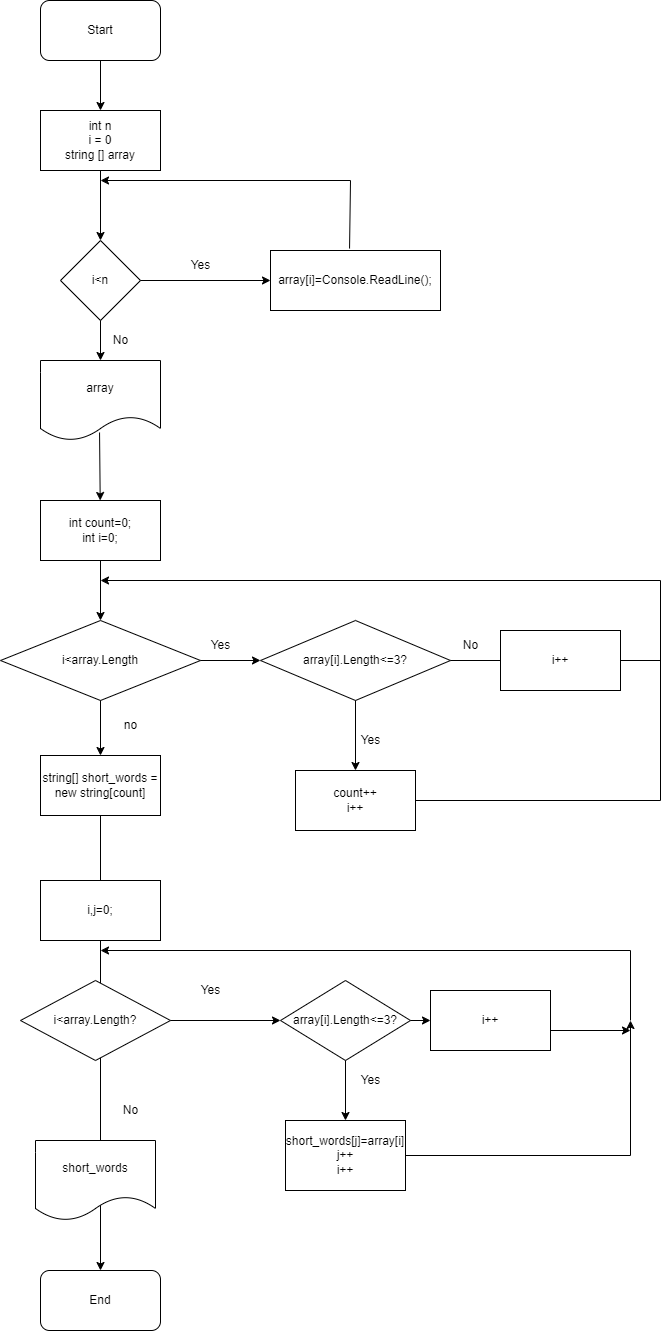

The diagram above was exported from draw.io. Its source (the exported page's mxGraphModel, read from the mxfile embedded in the PNG):
<mxGraphModel dx="1422" dy="833" grid="1" gridSize="10" guides="1" tooltips="1" connect="1" arrows="1" fold="1" page="1" pageScale="1" pageWidth="827" pageHeight="1169" math="0" shadow="0">
  <root>
    <mxCell id="WIyWlLk6GJQsqaUBKTNV-0" />
    <mxCell id="WIyWlLk6GJQsqaUBKTNV-1" parent="WIyWlLk6GJQsqaUBKTNV-0" />
    <mxCell id="i6o8dlCHdBBF5wxaUeL_-0" value="Start" style="rounded=1;whiteSpace=wrap;html=1;" parent="WIyWlLk6GJQsqaUBKTNV-1" vertex="1">
      <mxGeometry x="340" y="40" width="120" height="60" as="geometry" />
    </mxCell>
    <mxCell id="i6o8dlCHdBBF5wxaUeL_-1" value="int n&lt;br&gt;i = 0&lt;br&gt;string [] array" style="rounded=0;whiteSpace=wrap;html=1;" parent="WIyWlLk6GJQsqaUBKTNV-1" vertex="1">
      <mxGeometry x="340" y="150" width="120" height="60" as="geometry" />
    </mxCell>
    <mxCell id="i6o8dlCHdBBF5wxaUeL_-2" value="i&amp;lt;n" style="rhombus;whiteSpace=wrap;html=1;" parent="WIyWlLk6GJQsqaUBKTNV-1" vertex="1">
      <mxGeometry x="360" y="280" width="80" height="80" as="geometry" />
    </mxCell>
    <mxCell id="i6o8dlCHdBBF5wxaUeL_-3" value="array[i]=Console.ReadLine();" style="rounded=0;whiteSpace=wrap;html=1;" parent="WIyWlLk6GJQsqaUBKTNV-1" vertex="1">
      <mxGeometry x="570" y="290" width="170" height="60" as="geometry" />
    </mxCell>
    <mxCell id="i6o8dlCHdBBF5wxaUeL_-5" value="int count=0;&lt;br&gt;int i=0;" style="rounded=0;whiteSpace=wrap;html=1;" parent="WIyWlLk6GJQsqaUBKTNV-1" vertex="1">
      <mxGeometry x="340" y="540" width="120" height="60" as="geometry" />
    </mxCell>
    <mxCell id="i6o8dlCHdBBF5wxaUeL_-6" value="array" style="shape=document;whiteSpace=wrap;html=1;boundedLbl=1;" parent="WIyWlLk6GJQsqaUBKTNV-1" vertex="1">
      <mxGeometry x="340" y="400" width="120" height="80" as="geometry" />
    </mxCell>
    <mxCell id="i6o8dlCHdBBF5wxaUeL_-7" value="array[i].Length&amp;lt;=3?" style="rhombus;whiteSpace=wrap;html=1;" parent="WIyWlLk6GJQsqaUBKTNV-1" vertex="1">
      <mxGeometry x="560" y="660" width="190" height="80" as="geometry" />
    </mxCell>
    <mxCell id="i6o8dlCHdBBF5wxaUeL_-8" value="i&amp;lt;array.Length" style="rhombus;whiteSpace=wrap;html=1;" parent="WIyWlLk6GJQsqaUBKTNV-1" vertex="1">
      <mxGeometry x="300" y="660" width="200" height="80" as="geometry" />
    </mxCell>
    <mxCell id="i6o8dlCHdBBF5wxaUeL_-9" value="count++&lt;br&gt;i++" style="rounded=0;whiteSpace=wrap;html=1;" parent="WIyWlLk6GJQsqaUBKTNV-1" vertex="1">
      <mxGeometry x="595" y="810" width="120" height="60" as="geometry" />
    </mxCell>
    <mxCell id="i6o8dlCHdBBF5wxaUeL_-11" value="End" style="rounded=1;whiteSpace=wrap;html=1;" parent="WIyWlLk6GJQsqaUBKTNV-1" vertex="1">
      <mxGeometry x="340" y="1310" width="120" height="60" as="geometry" />
    </mxCell>
    <mxCell id="i6o8dlCHdBBF5wxaUeL_-12" value="" style="endArrow=classic;html=1;rounded=0;exitX=0.5;exitY=1;exitDx=0;exitDy=0;" parent="WIyWlLk6GJQsqaUBKTNV-1" source="i6o8dlCHdBBF5wxaUeL_-0" target="i6o8dlCHdBBF5wxaUeL_-1" edge="1">
      <mxGeometry width="50" height="50" relative="1" as="geometry">
        <mxPoint x="390" y="410" as="sourcePoint" />
        <mxPoint x="440" y="360" as="targetPoint" />
      </mxGeometry>
    </mxCell>
    <mxCell id="i6o8dlCHdBBF5wxaUeL_-13" value="" style="endArrow=classic;html=1;rounded=0;exitX=0.5;exitY=1;exitDx=0;exitDy=0;" parent="WIyWlLk6GJQsqaUBKTNV-1" source="i6o8dlCHdBBF5wxaUeL_-1" target="i6o8dlCHdBBF5wxaUeL_-2" edge="1">
      <mxGeometry width="50" height="50" relative="1" as="geometry">
        <mxPoint x="390" y="410" as="sourcePoint" />
        <mxPoint x="440" y="360" as="targetPoint" />
      </mxGeometry>
    </mxCell>
    <mxCell id="i6o8dlCHdBBF5wxaUeL_-14" value="" style="endArrow=classic;html=1;rounded=0;entryX=0;entryY=0.5;entryDx=0;entryDy=0;exitX=1;exitY=0.5;exitDx=0;exitDy=0;" parent="WIyWlLk6GJQsqaUBKTNV-1" source="i6o8dlCHdBBF5wxaUeL_-2" target="i6o8dlCHdBBF5wxaUeL_-3" edge="1">
      <mxGeometry width="50" height="50" relative="1" as="geometry">
        <mxPoint x="390" y="410" as="sourcePoint" />
        <mxPoint x="440" y="360" as="targetPoint" />
      </mxGeometry>
    </mxCell>
    <mxCell id="i6o8dlCHdBBF5wxaUeL_-15" value="Yes" style="text;html=1;align=center;verticalAlign=middle;resizable=0;points=[];autosize=1;strokeColor=none;fillColor=none;" parent="WIyWlLk6GJQsqaUBKTNV-1" vertex="1">
      <mxGeometry x="480" y="290" width="40" height="30" as="geometry" />
    </mxCell>
    <mxCell id="i6o8dlCHdBBF5wxaUeL_-16" value="" style="endArrow=classic;html=1;rounded=0;exitX=0.465;exitY=-0.033;exitDx=0;exitDy=0;exitPerimeter=0;" parent="WIyWlLk6GJQsqaUBKTNV-1" source="i6o8dlCHdBBF5wxaUeL_-3" edge="1">
      <mxGeometry width="50" height="50" relative="1" as="geometry">
        <mxPoint x="680" y="240" as="sourcePoint" />
        <mxPoint x="400" y="220" as="targetPoint" />
        <Array as="points">
          <mxPoint x="650" y="220" />
        </Array>
      </mxGeometry>
    </mxCell>
    <mxCell id="i6o8dlCHdBBF5wxaUeL_-17" value="" style="endArrow=classic;html=1;rounded=0;exitX=0.5;exitY=1;exitDx=0;exitDy=0;entryX=0.5;entryY=0;entryDx=0;entryDy=0;" parent="WIyWlLk6GJQsqaUBKTNV-1" source="i6o8dlCHdBBF5wxaUeL_-2" target="i6o8dlCHdBBF5wxaUeL_-6" edge="1">
      <mxGeometry width="50" height="50" relative="1" as="geometry">
        <mxPoint x="390" y="410" as="sourcePoint" />
        <mxPoint x="440" y="360" as="targetPoint" />
      </mxGeometry>
    </mxCell>
    <mxCell id="i6o8dlCHdBBF5wxaUeL_-18" value="No" style="text;html=1;align=center;verticalAlign=middle;resizable=0;points=[];autosize=1;strokeColor=none;fillColor=none;" parent="WIyWlLk6GJQsqaUBKTNV-1" vertex="1">
      <mxGeometry x="400" y="365" width="40" height="30" as="geometry" />
    </mxCell>
    <mxCell id="i6o8dlCHdBBF5wxaUeL_-19" value="" style="endArrow=classic;html=1;rounded=0;entryX=0.5;entryY=0;entryDx=0;entryDy=0;" parent="WIyWlLk6GJQsqaUBKTNV-1" target="i6o8dlCHdBBF5wxaUeL_-8" edge="1">
      <mxGeometry width="50" height="50" relative="1" as="geometry">
        <mxPoint x="400" y="600" as="sourcePoint" />
        <mxPoint x="440" y="680" as="targetPoint" />
      </mxGeometry>
    </mxCell>
    <mxCell id="i6o8dlCHdBBF5wxaUeL_-20" value="" style="endArrow=classic;html=1;rounded=0;exitX=0.492;exitY=0.9;exitDx=0;exitDy=0;exitPerimeter=0;" parent="WIyWlLk6GJQsqaUBKTNV-1" source="i6o8dlCHdBBF5wxaUeL_-6" target="i6o8dlCHdBBF5wxaUeL_-5" edge="1">
      <mxGeometry width="50" height="50" relative="1" as="geometry">
        <mxPoint x="390" y="630" as="sourcePoint" />
        <mxPoint x="440" y="580" as="targetPoint" />
      </mxGeometry>
    </mxCell>
    <mxCell id="i6o8dlCHdBBF5wxaUeL_-21" value="" style="endArrow=classic;html=1;rounded=0;entryX=0.5;entryY=0;entryDx=0;entryDy=0;exitX=0.5;exitY=1;exitDx=0;exitDy=0;" parent="WIyWlLk6GJQsqaUBKTNV-1" source="i6o8dlCHdBBF5wxaUeL_-8" target="9DFKQsmDTG4Hqwy2jZDm-3" edge="1">
      <mxGeometry width="50" height="50" relative="1" as="geometry">
        <mxPoint x="390" y="630" as="sourcePoint" />
        <mxPoint x="400" y="790" as="targetPoint" />
      </mxGeometry>
    </mxCell>
    <mxCell id="i6o8dlCHdBBF5wxaUeL_-22" value="no" style="text;html=1;align=center;verticalAlign=middle;resizable=0;points=[];autosize=1;strokeColor=none;fillColor=none;" parent="WIyWlLk6GJQsqaUBKTNV-1" vertex="1">
      <mxGeometry x="410" y="750" width="40" height="30" as="geometry" />
    </mxCell>
    <mxCell id="i6o8dlCHdBBF5wxaUeL_-23" value="" style="endArrow=classic;html=1;rounded=0;entryX=0;entryY=0.5;entryDx=0;entryDy=0;exitX=1;exitY=0.5;exitDx=0;exitDy=0;" parent="WIyWlLk6GJQsqaUBKTNV-1" source="i6o8dlCHdBBF5wxaUeL_-8" target="i6o8dlCHdBBF5wxaUeL_-7" edge="1">
      <mxGeometry width="50" height="50" relative="1" as="geometry">
        <mxPoint x="390" y="630" as="sourcePoint" />
        <mxPoint x="440" y="580" as="targetPoint" />
      </mxGeometry>
    </mxCell>
    <mxCell id="i6o8dlCHdBBF5wxaUeL_-24" value="Yes" style="text;html=1;align=center;verticalAlign=middle;resizable=0;points=[];autosize=1;strokeColor=none;fillColor=none;" parent="WIyWlLk6GJQsqaUBKTNV-1" vertex="1">
      <mxGeometry x="500" y="670" width="40" height="30" as="geometry" />
    </mxCell>
    <mxCell id="i6o8dlCHdBBF5wxaUeL_-25" value="" style="endArrow=classic;html=1;rounded=0;entryX=0.5;entryY=0;entryDx=0;entryDy=0;exitX=0.5;exitY=1;exitDx=0;exitDy=0;" parent="WIyWlLk6GJQsqaUBKTNV-1" source="i6o8dlCHdBBF5wxaUeL_-7" target="i6o8dlCHdBBF5wxaUeL_-9" edge="1">
      <mxGeometry width="50" height="50" relative="1" as="geometry">
        <mxPoint x="390" y="800" as="sourcePoint" />
        <mxPoint x="440" y="750" as="targetPoint" />
      </mxGeometry>
    </mxCell>
    <mxCell id="i6o8dlCHdBBF5wxaUeL_-26" value="Yes" style="text;html=1;align=center;verticalAlign=middle;resizable=0;points=[];autosize=1;strokeColor=none;fillColor=none;" parent="WIyWlLk6GJQsqaUBKTNV-1" vertex="1">
      <mxGeometry x="650" y="765" width="40" height="30" as="geometry" />
    </mxCell>
    <mxCell id="i6o8dlCHdBBF5wxaUeL_-27" value="" style="endArrow=classic;html=1;rounded=0;exitX=1;exitY=0.5;exitDx=0;exitDy=0;" parent="WIyWlLk6GJQsqaUBKTNV-1" source="i6o8dlCHdBBF5wxaUeL_-9" edge="1">
      <mxGeometry width="50" height="50" relative="1" as="geometry">
        <mxPoint x="390" y="800" as="sourcePoint" />
        <mxPoint x="400" y="620" as="targetPoint" />
        <Array as="points">
          <mxPoint x="960" y="840" />
          <mxPoint x="960" y="620" />
        </Array>
      </mxGeometry>
    </mxCell>
    <mxCell id="i6o8dlCHdBBF5wxaUeL_-28" value="" style="endArrow=none;html=1;rounded=0;exitX=1;exitY=0.5;exitDx=0;exitDy=0;startArrow=none;" parent="WIyWlLk6GJQsqaUBKTNV-1" source="9DFKQsmDTG4Hqwy2jZDm-0" edge="1">
      <mxGeometry width="50" height="50" relative="1" as="geometry">
        <mxPoint x="390" y="790" as="sourcePoint" />
        <mxPoint x="960" y="700" as="targetPoint" />
      </mxGeometry>
    </mxCell>
    <mxCell id="i6o8dlCHdBBF5wxaUeL_-29" value="No" style="text;html=1;align=center;verticalAlign=middle;resizable=0;points=[];autosize=1;strokeColor=none;fillColor=none;" parent="WIyWlLk6GJQsqaUBKTNV-1" vertex="1">
      <mxGeometry x="750" y="670" width="40" height="30" as="geometry" />
    </mxCell>
    <mxCell id="i6o8dlCHdBBF5wxaUeL_-30" value="" style="endArrow=classic;html=1;rounded=0;exitX=0.5;exitY=1;exitDx=0;exitDy=0;entryX=0.5;entryY=0;entryDx=0;entryDy=0;" parent="WIyWlLk6GJQsqaUBKTNV-1" source="9DFKQsmDTG4Hqwy2jZDm-3" target="i6o8dlCHdBBF5wxaUeL_-11" edge="1">
      <mxGeometry width="50" height="50" relative="1" as="geometry">
        <mxPoint x="397.96000000000004" y="858" as="sourcePoint" />
        <mxPoint x="440" y="760" as="targetPoint" />
      </mxGeometry>
    </mxCell>
    <mxCell id="9DFKQsmDTG4Hqwy2jZDm-0" value="i++" style="rounded=0;whiteSpace=wrap;html=1;" vertex="1" parent="WIyWlLk6GJQsqaUBKTNV-1">
      <mxGeometry x="800" y="670" width="120" height="60" as="geometry" />
    </mxCell>
    <mxCell id="9DFKQsmDTG4Hqwy2jZDm-1" value="" style="endArrow=none;html=1;rounded=0;exitX=1;exitY=0.5;exitDx=0;exitDy=0;" edge="1" parent="WIyWlLk6GJQsqaUBKTNV-1" source="i6o8dlCHdBBF5wxaUeL_-7" target="9DFKQsmDTG4Hqwy2jZDm-0">
      <mxGeometry width="50" height="50" relative="1" as="geometry">
        <mxPoint x="750" y="700" as="sourcePoint" />
        <mxPoint x="940" y="700" as="targetPoint" />
      </mxGeometry>
    </mxCell>
    <mxCell id="9DFKQsmDTG4Hqwy2jZDm-3" value="string[] short_words = new string[count]" style="rounded=0;whiteSpace=wrap;html=1;" vertex="1" parent="WIyWlLk6GJQsqaUBKTNV-1">
      <mxGeometry x="340" y="795" width="120" height="60" as="geometry" />
    </mxCell>
    <mxCell id="9DFKQsmDTG4Hqwy2jZDm-4" value="i,j=0;" style="rounded=0;whiteSpace=wrap;html=1;" vertex="1" parent="WIyWlLk6GJQsqaUBKTNV-1">
      <mxGeometry x="340" y="920" width="120" height="60" as="geometry" />
    </mxCell>
    <mxCell id="9DFKQsmDTG4Hqwy2jZDm-5" value="i&amp;lt;array.Length?" style="rhombus;whiteSpace=wrap;html=1;" vertex="1" parent="WIyWlLk6GJQsqaUBKTNV-1">
      <mxGeometry x="320" y="1020" width="150" height="80" as="geometry" />
    </mxCell>
    <mxCell id="9DFKQsmDTG4Hqwy2jZDm-6" value="array[i].Length&amp;lt;=3?" style="rhombus;whiteSpace=wrap;html=1;" vertex="1" parent="WIyWlLk6GJQsqaUBKTNV-1">
      <mxGeometry x="580" y="1020" width="130" height="80" as="geometry" />
    </mxCell>
    <mxCell id="9DFKQsmDTG4Hqwy2jZDm-8" value="i++" style="rounded=0;whiteSpace=wrap;html=1;" vertex="1" parent="WIyWlLk6GJQsqaUBKTNV-1">
      <mxGeometry x="730" y="1030" width="120" height="60" as="geometry" />
    </mxCell>
    <mxCell id="9DFKQsmDTG4Hqwy2jZDm-9" value="short_words[j]=array[i]&lt;br&gt;j++&lt;br&gt;i++&lt;br&gt;" style="rounded=0;whiteSpace=wrap;html=1;" vertex="1" parent="WIyWlLk6GJQsqaUBKTNV-1">
      <mxGeometry x="585" y="1160" width="120" height="70" as="geometry" />
    </mxCell>
    <mxCell id="9DFKQsmDTG4Hqwy2jZDm-10" value="" style="endArrow=classic;html=1;rounded=0;entryX=0;entryY=0.5;entryDx=0;entryDy=0;exitX=1;exitY=0.5;exitDx=0;exitDy=0;" edge="1" parent="WIyWlLk6GJQsqaUBKTNV-1" source="9DFKQsmDTG4Hqwy2jZDm-5" target="9DFKQsmDTG4Hqwy2jZDm-6">
      <mxGeometry width="50" height="50" relative="1" as="geometry">
        <mxPoint x="390" y="1070" as="sourcePoint" />
        <mxPoint x="440" y="1020" as="targetPoint" />
      </mxGeometry>
    </mxCell>
    <mxCell id="9DFKQsmDTG4Hqwy2jZDm-11" value="" style="endArrow=classic;html=1;rounded=0;entryX=0.5;entryY=0;entryDx=0;entryDy=0;exitX=0.5;exitY=1;exitDx=0;exitDy=0;" edge="1" parent="WIyWlLk6GJQsqaUBKTNV-1" source="9DFKQsmDTG4Hqwy2jZDm-6" target="9DFKQsmDTG4Hqwy2jZDm-9">
      <mxGeometry width="50" height="50" relative="1" as="geometry">
        <mxPoint x="390" y="1070" as="sourcePoint" />
        <mxPoint x="440" y="1020" as="targetPoint" />
      </mxGeometry>
    </mxCell>
    <mxCell id="9DFKQsmDTG4Hqwy2jZDm-12" value="" style="endArrow=classic;html=1;rounded=0;exitX=1;exitY=0.5;exitDx=0;exitDy=0;" edge="1" parent="WIyWlLk6GJQsqaUBKTNV-1" source="9DFKQsmDTG4Hqwy2jZDm-9">
      <mxGeometry width="50" height="50" relative="1" as="geometry">
        <mxPoint x="390" y="1070" as="sourcePoint" />
        <mxPoint x="930" y="1060" as="targetPoint" />
        <Array as="points">
          <mxPoint x="930" y="1195" />
        </Array>
      </mxGeometry>
    </mxCell>
    <mxCell id="9DFKQsmDTG4Hqwy2jZDm-13" value="" style="endArrow=classic;html=1;rounded=0;entryX=0;entryY=0.5;entryDx=0;entryDy=0;exitX=1;exitY=0.5;exitDx=0;exitDy=0;" edge="1" parent="WIyWlLk6GJQsqaUBKTNV-1" source="9DFKQsmDTG4Hqwy2jZDm-6" target="9DFKQsmDTG4Hqwy2jZDm-8">
      <mxGeometry width="50" height="50" relative="1" as="geometry">
        <mxPoint x="390" y="1070" as="sourcePoint" />
        <mxPoint x="440" y="1020" as="targetPoint" />
      </mxGeometry>
    </mxCell>
    <mxCell id="9DFKQsmDTG4Hqwy2jZDm-14" value="" style="endArrow=classic;html=1;rounded=0;" edge="1" parent="WIyWlLk6GJQsqaUBKTNV-1">
      <mxGeometry width="50" height="50" relative="1" as="geometry">
        <mxPoint x="930" y="1060" as="sourcePoint" />
        <mxPoint x="400" y="990" as="targetPoint" />
        <Array as="points">
          <mxPoint x="930" y="990" />
        </Array>
      </mxGeometry>
    </mxCell>
    <mxCell id="9DFKQsmDTG4Hqwy2jZDm-15" value="" style="endArrow=classic;html=1;rounded=0;" edge="1" parent="WIyWlLk6GJQsqaUBKTNV-1">
      <mxGeometry width="50" height="50" relative="1" as="geometry">
        <mxPoint x="850" y="1070" as="sourcePoint" />
        <mxPoint x="930" y="1070" as="targetPoint" />
      </mxGeometry>
    </mxCell>
    <mxCell id="9DFKQsmDTG4Hqwy2jZDm-16" value="No" style="text;html=1;align=center;verticalAlign=middle;resizable=0;points=[];autosize=1;strokeColor=none;fillColor=none;" vertex="1" parent="WIyWlLk6GJQsqaUBKTNV-1">
      <mxGeometry x="410" y="1135" width="40" height="30" as="geometry" />
    </mxCell>
    <mxCell id="9DFKQsmDTG4Hqwy2jZDm-17" value="Yes" style="text;html=1;align=center;verticalAlign=middle;resizable=0;points=[];autosize=1;strokeColor=none;fillColor=none;" vertex="1" parent="WIyWlLk6GJQsqaUBKTNV-1">
      <mxGeometry x="490" y="1015" width="40" height="30" as="geometry" />
    </mxCell>
    <mxCell id="9DFKQsmDTG4Hqwy2jZDm-18" value="Yes" style="text;html=1;align=center;verticalAlign=middle;resizable=0;points=[];autosize=1;strokeColor=none;fillColor=none;" vertex="1" parent="WIyWlLk6GJQsqaUBKTNV-1">
      <mxGeometry x="650" y="1105" width="40" height="30" as="geometry" />
    </mxCell>
    <mxCell id="9DFKQsmDTG4Hqwy2jZDm-19" value="short_words" style="shape=document;whiteSpace=wrap;html=1;boundedLbl=1;" vertex="1" parent="WIyWlLk6GJQsqaUBKTNV-1">
      <mxGeometry x="335" y="1180" width="120" height="80" as="geometry" />
    </mxCell>
  </root>
</mxGraphModel>